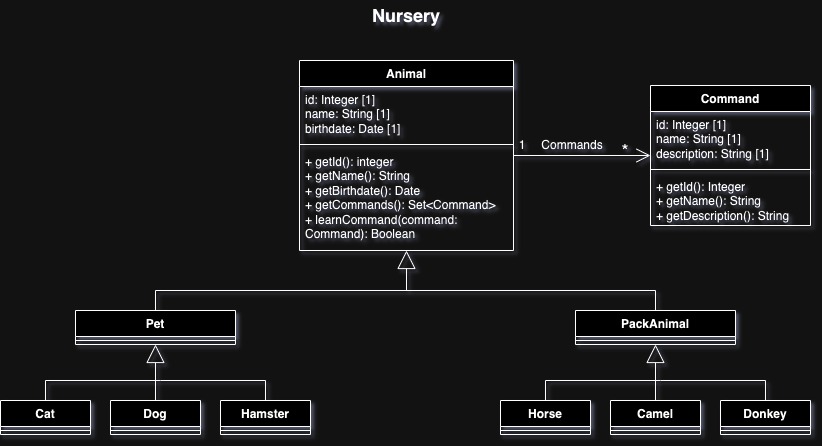

The diagram above was exported from draw.io. Its source (the exported page's mxGraphModel, read from the mxfile embedded in the PNG):
<mxGraphModel dx="810" dy="468" grid="1" gridSize="10" guides="1" tooltips="1" connect="1" arrows="1" fold="1" page="1" pageScale="1" pageWidth="827" pageHeight="1169" math="0" shadow="0">
  <root>
    <mxCell id="0" />
    <mxCell id="1" parent="0" />
    <mxCell id="HJ1CUd1vfdcGyI_-TAYN-1" value="Animal" style="swimlane;fontStyle=1;align=center;verticalAlign=top;childLayout=stackLayout;horizontal=1;startSize=26;horizontalStack=0;resizeParent=1;resizeParentMax=0;resizeLast=0;collapsible=1;marginBottom=0;whiteSpace=wrap;html=1;" parent="1" vertex="1">
      <mxGeometry x="307" y="90" width="214" height="190" as="geometry" />
    </mxCell>
    <mxCell id="HJ1CUd1vfdcGyI_-TAYN-2" value="&lt;div&gt;id: Integer [1]&lt;/div&gt;name: String [1]&lt;div&gt;birthdate: Date [1]&lt;/div&gt;" style="text;strokeColor=none;fillColor=none;align=left;verticalAlign=top;spacingLeft=4;spacingRight=4;overflow=hidden;rotatable=0;points=[[0,0.5],[1,0.5]];portConstraint=eastwest;whiteSpace=wrap;html=1;" parent="HJ1CUd1vfdcGyI_-TAYN-1" vertex="1">
      <mxGeometry y="26" width="214" height="54" as="geometry" />
    </mxCell>
    <mxCell id="HJ1CUd1vfdcGyI_-TAYN-3" value="" style="line;strokeWidth=1;fillColor=none;align=left;verticalAlign=middle;spacingTop=-1;spacingLeft=3;spacingRight=3;rotatable=0;labelPosition=right;points=[];portConstraint=eastwest;strokeColor=inherit;" parent="HJ1CUd1vfdcGyI_-TAYN-1" vertex="1">
      <mxGeometry y="80" width="214" height="8" as="geometry" />
    </mxCell>
    <mxCell id="HJ1CUd1vfdcGyI_-TAYN-4" value="&lt;div&gt;+ getId(): integer&lt;/div&gt;&lt;div&gt;+ getName(): String&lt;/div&gt;&lt;div&gt;+ getBirthdate(): Date&lt;/div&gt;+ getCommands(): Set&amp;lt;Command&amp;gt;&lt;div&gt;+ learnCommand(command: Command): Boolean&lt;/div&gt;" style="text;strokeColor=none;fillColor=none;align=left;verticalAlign=top;spacingLeft=4;spacingRight=4;overflow=hidden;rotatable=0;points=[[0,0.5],[1,0.5]];portConstraint=eastwest;whiteSpace=wrap;html=1;" parent="HJ1CUd1vfdcGyI_-TAYN-1" vertex="1">
      <mxGeometry y="88" width="214" height="102" as="geometry" />
    </mxCell>
    <mxCell id="LpY_kSu30hzNXRpQzWhF-1" value="Nursery" style="text;html=1;align=center;verticalAlign=middle;whiteSpace=wrap;rounded=0;fontSize=18;fontStyle=1" parent="1" vertex="1">
      <mxGeometry x="384" y="30" width="60" height="30" as="geometry" />
    </mxCell>
    <mxCell id="LpY_kSu30hzNXRpQzWhF-5" value="Command" style="swimlane;fontStyle=1;align=center;verticalAlign=top;childLayout=stackLayout;horizontal=1;startSize=26;horizontalStack=0;resizeParent=1;resizeParentMax=0;resizeLast=0;collapsible=1;marginBottom=0;whiteSpace=wrap;html=1;" parent="1" vertex="1">
      <mxGeometry x="658" y="115" width="160" height="140" as="geometry" />
    </mxCell>
    <mxCell id="LpY_kSu30hzNXRpQzWhF-6" value="id: Integer [1]&lt;div&gt;name: String [1]&lt;/div&gt;&lt;div&gt;description: String [1]&lt;/div&gt;" style="text;strokeColor=none;fillColor=none;align=left;verticalAlign=top;spacingLeft=4;spacingRight=4;overflow=hidden;rotatable=0;points=[[0,0.5],[1,0.5]];portConstraint=eastwest;whiteSpace=wrap;html=1;" parent="LpY_kSu30hzNXRpQzWhF-5" vertex="1">
      <mxGeometry y="26" width="160" height="54" as="geometry" />
    </mxCell>
    <mxCell id="LpY_kSu30hzNXRpQzWhF-7" value="" style="line;strokeWidth=1;fillColor=none;align=left;verticalAlign=middle;spacingTop=-1;spacingLeft=3;spacingRight=3;rotatable=0;labelPosition=right;points=[];portConstraint=eastwest;strokeColor=inherit;" parent="LpY_kSu30hzNXRpQzWhF-5" vertex="1">
      <mxGeometry y="80" width="160" height="8" as="geometry" />
    </mxCell>
    <mxCell id="LpY_kSu30hzNXRpQzWhF-8" value="&lt;div&gt;+ getId(): Integer&lt;/div&gt;+ getName(): String&lt;div&gt;+ getDescription(): String&lt;/div&gt;" style="text;strokeColor=none;fillColor=none;align=left;verticalAlign=top;spacingLeft=4;spacingRight=4;overflow=hidden;rotatable=0;points=[[0,0.5],[1,0.5]];portConstraint=eastwest;whiteSpace=wrap;html=1;" parent="LpY_kSu30hzNXRpQzWhF-5" vertex="1">
      <mxGeometry y="88" width="160" height="52" as="geometry" />
    </mxCell>
    <mxCell id="LpY_kSu30hzNXRpQzWhF-9" value="" style="endArrow=open;endFill=1;endSize=12;html=1;rounded=0;" parent="1" source="HJ1CUd1vfdcGyI_-TAYN-1" target="LpY_kSu30hzNXRpQzWhF-5" edge="1">
      <mxGeometry width="160" relative="1" as="geometry">
        <mxPoint x="360" y="310" as="sourcePoint" />
        <mxPoint x="520" y="310" as="targetPoint" />
      </mxGeometry>
    </mxCell>
    <mxCell id="LpY_kSu30hzNXRpQzWhF-10" value="Pet" style="swimlane;fontStyle=1;align=center;verticalAlign=top;childLayout=stackLayout;horizontal=1;startSize=26;horizontalStack=0;resizeParent=1;resizeParentMax=0;resizeLast=0;collapsible=1;marginBottom=0;whiteSpace=wrap;html=1;" parent="1" vertex="1">
      <mxGeometry x="83" y="340" width="160" height="34" as="geometry" />
    </mxCell>
    <mxCell id="LpY_kSu30hzNXRpQzWhF-12" value="" style="line;strokeWidth=1;fillColor=none;align=left;verticalAlign=middle;spacingTop=-1;spacingLeft=3;spacingRight=3;rotatable=0;labelPosition=right;points=[];portConstraint=eastwest;strokeColor=inherit;" parent="LpY_kSu30hzNXRpQzWhF-10" vertex="1">
      <mxGeometry y="26" width="160" height="8" as="geometry" />
    </mxCell>
    <mxCell id="LpY_kSu30hzNXRpQzWhF-22" value="Cat" style="swimlane;fontStyle=1;align=center;verticalAlign=top;childLayout=stackLayout;horizontal=1;startSize=26;horizontalStack=0;resizeParent=1;resizeParentMax=0;resizeLast=0;collapsible=1;marginBottom=0;whiteSpace=wrap;html=1;" parent="1" vertex="1">
      <mxGeometry x="8" y="430" width="90" height="34" as="geometry">
        <mxRectangle x="10" y="410" width="60" height="30" as="alternateBounds" />
      </mxGeometry>
    </mxCell>
    <mxCell id="LpY_kSu30hzNXRpQzWhF-23" value="" style="line;strokeWidth=1;fillColor=none;align=left;verticalAlign=middle;spacingTop=-1;spacingLeft=3;spacingRight=3;rotatable=0;labelPosition=right;points=[];portConstraint=eastwest;strokeColor=inherit;" parent="LpY_kSu30hzNXRpQzWhF-22" vertex="1">
      <mxGeometry y="26" width="90" height="8" as="geometry" />
    </mxCell>
    <mxCell id="LpY_kSu30hzNXRpQzWhF-24" value="Dog" style="swimlane;fontStyle=1;align=center;verticalAlign=top;childLayout=stackLayout;horizontal=1;startSize=26;horizontalStack=0;resizeParent=1;resizeParentMax=0;resizeLast=0;collapsible=1;marginBottom=0;whiteSpace=wrap;html=1;" parent="1" vertex="1">
      <mxGeometry x="118" y="430" width="90" height="34" as="geometry">
        <mxRectangle x="10" y="410" width="60" height="30" as="alternateBounds" />
      </mxGeometry>
    </mxCell>
    <mxCell id="LpY_kSu30hzNXRpQzWhF-25" value="" style="line;strokeWidth=1;fillColor=none;align=left;verticalAlign=middle;spacingTop=-1;spacingLeft=3;spacingRight=3;rotatable=0;labelPosition=right;points=[];portConstraint=eastwest;strokeColor=inherit;" parent="LpY_kSu30hzNXRpQzWhF-24" vertex="1">
      <mxGeometry y="26" width="90" height="8" as="geometry" />
    </mxCell>
    <mxCell id="LpY_kSu30hzNXRpQzWhF-26" value="Hamster" style="swimlane;fontStyle=1;align=center;verticalAlign=top;childLayout=stackLayout;horizontal=1;startSize=26;horizontalStack=0;resizeParent=1;resizeParentMax=0;resizeLast=0;collapsible=1;marginBottom=0;whiteSpace=wrap;html=1;" parent="1" vertex="1">
      <mxGeometry x="228" y="430" width="90" height="34" as="geometry">
        <mxRectangle x="10" y="410" width="60" height="30" as="alternateBounds" />
      </mxGeometry>
    </mxCell>
    <mxCell id="LpY_kSu30hzNXRpQzWhF-27" value="" style="line;strokeWidth=1;fillColor=none;align=left;verticalAlign=middle;spacingTop=-1;spacingLeft=3;spacingRight=3;rotatable=0;labelPosition=right;points=[];portConstraint=eastwest;strokeColor=inherit;" parent="LpY_kSu30hzNXRpQzWhF-26" vertex="1">
      <mxGeometry y="26" width="90" height="8" as="geometry" />
    </mxCell>
    <mxCell id="LpY_kSu30hzNXRpQzWhF-28" value="PackAnimal" style="swimlane;fontStyle=1;align=center;verticalAlign=top;childLayout=stackLayout;horizontal=1;startSize=26;horizontalStack=0;resizeParent=1;resizeParentMax=0;resizeLast=0;collapsible=1;marginBottom=0;whiteSpace=wrap;html=1;" parent="1" vertex="1">
      <mxGeometry x="583" y="340" width="160" height="34" as="geometry" />
    </mxCell>
    <mxCell id="LpY_kSu30hzNXRpQzWhF-30" value="" style="line;strokeWidth=1;fillColor=none;align=left;verticalAlign=middle;spacingTop=-1;spacingLeft=3;spacingRight=3;rotatable=0;labelPosition=right;points=[];portConstraint=eastwest;strokeColor=inherit;" parent="LpY_kSu30hzNXRpQzWhF-28" vertex="1">
      <mxGeometry y="26" width="160" height="8" as="geometry" />
    </mxCell>
    <mxCell id="LpY_kSu30hzNXRpQzWhF-32" value="Horse" style="swimlane;fontStyle=1;align=center;verticalAlign=top;childLayout=stackLayout;horizontal=1;startSize=26;horizontalStack=0;resizeParent=1;resizeParentMax=0;resizeLast=0;collapsible=1;marginBottom=0;whiteSpace=wrap;html=1;" parent="1" vertex="1">
      <mxGeometry x="508" y="430" width="90" height="34" as="geometry">
        <mxRectangle x="10" y="410" width="60" height="30" as="alternateBounds" />
      </mxGeometry>
    </mxCell>
    <mxCell id="LpY_kSu30hzNXRpQzWhF-33" value="" style="line;strokeWidth=1;fillColor=none;align=left;verticalAlign=middle;spacingTop=-1;spacingLeft=3;spacingRight=3;rotatable=0;labelPosition=right;points=[];portConstraint=eastwest;strokeColor=inherit;" parent="LpY_kSu30hzNXRpQzWhF-32" vertex="1">
      <mxGeometry y="26" width="90" height="8" as="geometry" />
    </mxCell>
    <mxCell id="LpY_kSu30hzNXRpQzWhF-34" value="Camel" style="swimlane;fontStyle=1;align=center;verticalAlign=top;childLayout=stackLayout;horizontal=1;startSize=26;horizontalStack=0;resizeParent=1;resizeParentMax=0;resizeLast=0;collapsible=1;marginBottom=0;whiteSpace=wrap;html=1;" parent="1" vertex="1">
      <mxGeometry x="618" y="430" width="90" height="34" as="geometry">
        <mxRectangle x="10" y="410" width="60" height="30" as="alternateBounds" />
      </mxGeometry>
    </mxCell>
    <mxCell id="LpY_kSu30hzNXRpQzWhF-35" value="" style="line;strokeWidth=1;fillColor=none;align=left;verticalAlign=middle;spacingTop=-1;spacingLeft=3;spacingRight=3;rotatable=0;labelPosition=right;points=[];portConstraint=eastwest;strokeColor=inherit;" parent="LpY_kSu30hzNXRpQzWhF-34" vertex="1">
      <mxGeometry y="26" width="90" height="8" as="geometry" />
    </mxCell>
    <mxCell id="LpY_kSu30hzNXRpQzWhF-36" value="Donkey" style="swimlane;fontStyle=1;align=center;verticalAlign=top;childLayout=stackLayout;horizontal=1;startSize=26;horizontalStack=0;resizeParent=1;resizeParentMax=0;resizeLast=0;collapsible=1;marginBottom=0;whiteSpace=wrap;html=1;" parent="1" vertex="1">
      <mxGeometry x="728" y="430" width="90" height="34" as="geometry">
        <mxRectangle x="10" y="410" width="60" height="30" as="alternateBounds" />
      </mxGeometry>
    </mxCell>
    <mxCell id="LpY_kSu30hzNXRpQzWhF-37" value="" style="line;strokeWidth=1;fillColor=none;align=left;verticalAlign=middle;spacingTop=-1;spacingLeft=3;spacingRight=3;rotatable=0;labelPosition=right;points=[];portConstraint=eastwest;strokeColor=inherit;" parent="LpY_kSu30hzNXRpQzWhF-36" vertex="1">
      <mxGeometry y="26" width="90" height="8" as="geometry" />
    </mxCell>
    <mxCell id="LpY_kSu30hzNXRpQzWhF-38" value="" style="endArrow=block;endSize=16;endFill=0;html=1;rounded=0;" parent="1" source="LpY_kSu30hzNXRpQzWhF-24" target="LpY_kSu30hzNXRpQzWhF-10" edge="1">
      <mxGeometry x="0.0084" width="160" relative="1" as="geometry">
        <mxPoint x="163" y="410" as="sourcePoint" />
        <mxPoint x="174.28022618452087" y="624" as="targetPoint" />
        <mxPoint as="offset" />
      </mxGeometry>
    </mxCell>
    <mxCell id="LpY_kSu30hzNXRpQzWhF-40" value="" style="endArrow=none;html=1;rounded=0;exitX=0.5;exitY=0;exitDx=0;exitDy=0;entryX=0.5;entryY=0;entryDx=0;entryDy=0;" parent="1" source="LpY_kSu30hzNXRpQzWhF-22" target="LpY_kSu30hzNXRpQzWhF-26" edge="1">
      <mxGeometry width="50" height="50" relative="1" as="geometry">
        <mxPoint x="388" y="420" as="sourcePoint" />
        <mxPoint x="438" y="370" as="targetPoint" />
        <Array as="points">
          <mxPoint x="53" y="410" />
          <mxPoint x="168" y="410" />
          <mxPoint x="273" y="410" />
        </Array>
      </mxGeometry>
    </mxCell>
    <mxCell id="LpY_kSu30hzNXRpQzWhF-43" value="" style="endArrow=block;endSize=16;endFill=0;html=1;rounded=0;" parent="1" source="LpY_kSu30hzNXRpQzWhF-34" target="LpY_kSu30hzNXRpQzWhF-28" edge="1">
      <mxGeometry x="0.0084" width="160" relative="1" as="geometry">
        <mxPoint x="719" y="400" as="sourcePoint" />
        <mxPoint x="663" y="436" as="targetPoint" />
        <mxPoint as="offset" />
      </mxGeometry>
    </mxCell>
    <mxCell id="LpY_kSu30hzNXRpQzWhF-44" value="" style="endArrow=none;html=1;rounded=0;exitX=0.5;exitY=0;exitDx=0;exitDy=0;entryX=0.5;entryY=0;entryDx=0;entryDy=0;" parent="1" edge="1">
      <mxGeometry width="50" height="50" relative="1" as="geometry">
        <mxPoint x="553" y="430" as="sourcePoint" />
        <mxPoint x="773" y="430" as="targetPoint" />
        <Array as="points">
          <mxPoint x="553" y="410" />
          <mxPoint x="668" y="410" />
          <mxPoint x="773" y="410" />
        </Array>
      </mxGeometry>
    </mxCell>
    <mxCell id="LpY_kSu30hzNXRpQzWhF-47" value="" style="endArrow=none;html=1;rounded=0;" parent="1" source="LpY_kSu30hzNXRpQzWhF-10" target="LpY_kSu30hzNXRpQzWhF-28" edge="1">
      <mxGeometry width="50" height="50" relative="1" as="geometry">
        <mxPoint x="259" y="410" as="sourcePoint" />
        <mxPoint x="309" y="360" as="targetPoint" />
        <Array as="points">
          <mxPoint x="163" y="320" />
          <mxPoint x="663" y="320" />
        </Array>
      </mxGeometry>
    </mxCell>
    <mxCell id="LpY_kSu30hzNXRpQzWhF-48" value="" style="endArrow=block;endSize=16;endFill=0;html=1;rounded=0;" parent="1" target="HJ1CUd1vfdcGyI_-TAYN-4" edge="1">
      <mxGeometry x="0.0084" width="160" relative="1" as="geometry">
        <mxPoint x="414" y="320" as="sourcePoint" />
        <mxPoint x="413.86" y="240" as="targetPoint" />
        <mxPoint as="offset" />
      </mxGeometry>
    </mxCell>
    <mxCell id="LpY_kSu30hzNXRpQzWhF-49" value="*" style="text;html=1;align=center;verticalAlign=middle;whiteSpace=wrap;rounded=0;fontSize=18;" parent="1" vertex="1">
      <mxGeometry x="618" y="170" width="30" height="20" as="geometry" />
    </mxCell>
    <mxCell id="LpY_kSu30hzNXRpQzWhF-50" value="Commands" style="text;html=1;align=center;verticalAlign=middle;whiteSpace=wrap;rounded=0;" parent="1" vertex="1">
      <mxGeometry x="550" y="160" width="60" height="30" as="geometry" />
    </mxCell>
    <mxCell id="LpY_kSu30hzNXRpQzWhF-52" value="1" style="text;html=1;align=center;verticalAlign=middle;whiteSpace=wrap;rounded=0;" parent="1" vertex="1">
      <mxGeometry x="500" y="160" width="60" height="30" as="geometry" />
    </mxCell>
  </root>
</mxGraphModel>